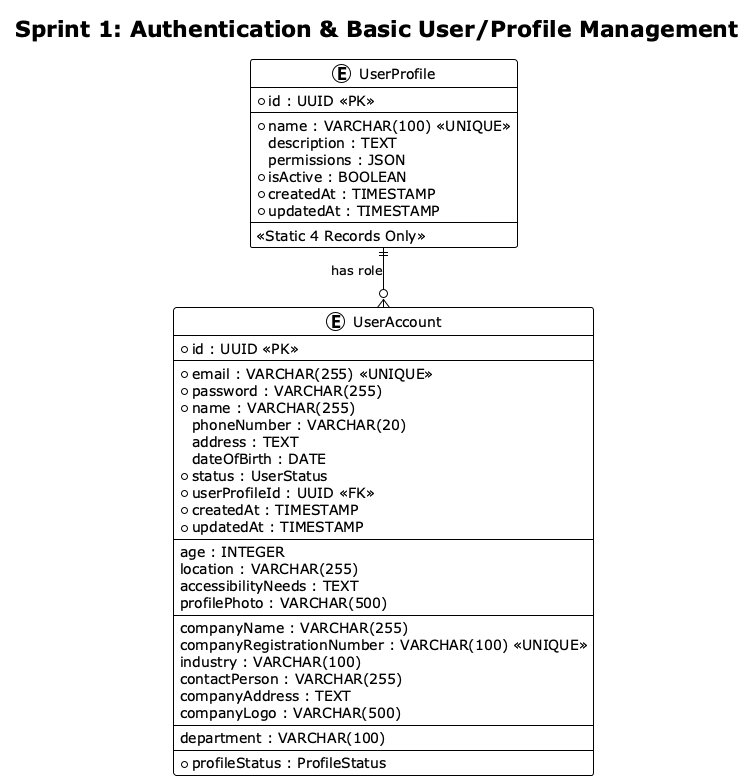

The diagram above was rendered by PlantUML. Its source (embedded in the PNG):
@startuml Sprint1_ERD

!theme plain

skinparam linetype ortho
skinparam entity {
    BackgroundColor #E3F2FD
    BorderColor #1976D2
}

title Sprint 1: Authentication & Basic User/Profile Management

' ====================
' CORE ENTITIES
' ====================

entity UserProfile {
    * id : UUID <<PK>>
    --
    * name : VARCHAR(100) <<UNIQUE>>
    description : TEXT
    permissions : JSON
    * isActive : BOOLEAN
    * createdAt : TIMESTAMP
    * updatedAt : TIMESTAMP
    --
    <<Static 4 Records Only>>
}

entity UserAccount {
    * id : UUID <<PK>>
    --
    * email : VARCHAR(255) <<UNIQUE>>
    * password : VARCHAR(255)
    * name : VARCHAR(255)
    phoneNumber : VARCHAR(20)
    address : TEXT
    dateOfBirth : DATE
    * status : UserStatus
    * userProfileId : UUID <<FK>>
    * createdAt : TIMESTAMP
    * updatedAt : TIMESTAMP
    --
    ' PIN-specific fields (nullable)
    age : INTEGER
    location : VARCHAR(255)
    accessibilityNeeds : TEXT
    profilePhoto : VARCHAR(500)
    --
    ' CSR Rep-specific fields (nullable)
    companyName : VARCHAR(255)
    companyRegistrationNumber : VARCHAR(100) <<UNIQUE>>
    industry : VARCHAR(100)
    contactPerson : VARCHAR(255)
    companyAddress : TEXT
    companyLogo : VARCHAR(500)
    --
    ' Platform Manager-specific fields (nullable)
    department : VARCHAR(100)
    --
    * profileStatus : ProfileStatus
}

' ====================
' RELATIONSHIPS
' ====================

' UserProfile <-> UserAccount (1:M)
UserProfile ||--o{ UserAccount : "has role"

' ====================
' NOTES
' ====================

@enduml